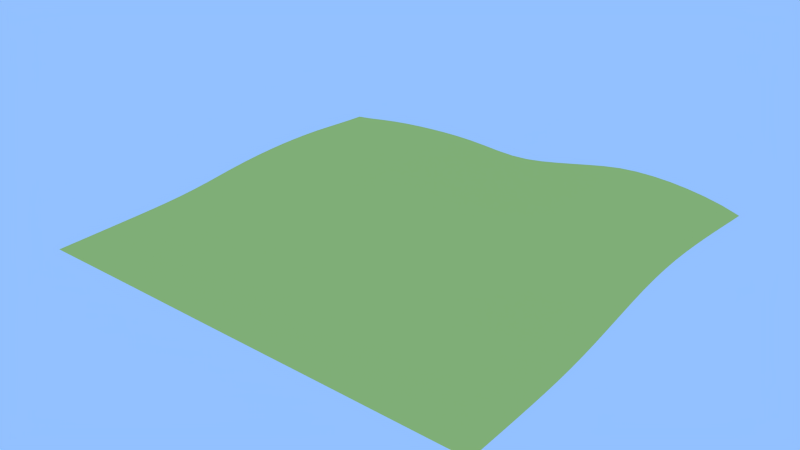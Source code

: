 # Source: Grid.020.blend  (saved by Blender 2.69.0; exported with 4.5.12 LTS)
import bpy
from mathutils import Matrix  # noqa: F401  (used for matrix-valued properties, if any)

bpy.ops.wm.read_factory_settings(use_empty=True)
scene = bpy.context.scene
scene.name = 'Scene'

# ---- collections
col_collection_1 = bpy.data.collections.new('Collection 1'); scene.collection.children.link(col_collection_1)

# ---- materials (node trees are filled in below, after node groups)
mat_grass_grass0_jm3 = bpy.data.materials.new('grass/grass0.jm3')
mat_grass_grass0_jm3.alpha_threshold = 0.0
mat_grass_grass0_jm3.use_transparent_shadow = False
mat_grass_grass0_jm3.diffuse_color = (0.3919, 0.8, 0.1586, 1.0)
mat_grass_grass0_jm3.roughness = 0.5
mat_grass_grass0_jm3.specular_intensity = 0.0
mat_grass_grass0_jm3.line_color = (0.0, 0.0, 0.0, 1.0)
mat_grass_grass1_jm3 = bpy.data.materials.new('grass/grass1.jm3')
mat_grass_grass1_jm3.alpha_threshold = 0.0
mat_grass_grass1_jm3.use_transparent_shadow = False
mat_grass_grass1_jm3.diffuse_color = (0.2639, 0.8, 0.09108, 1.0)
mat_grass_grass1_jm3.roughness = 0.5
mat_grass_grass1_jm3.specular_intensity = 0.0
mat_grass_grass1_jm3.line_color = (0.0, 0.0, 0.0, 1.0)
mat_mud_mud1_j3m = bpy.data.materials.new('mud/mud1.j3m')
mat_mud_mud1_j3m.alpha_threshold = 0.0
mat_mud_mud1_j3m.use_transparent_shadow = False
mat_mud_mud1_j3m.diffuse_color = (0.0386, 0.5074, 0.5705, 1.0)
mat_mud_mud1_j3m.roughness = 0.5
mat_mud_mud1_j3m.specular_intensity = 0.0
mat_mud_mud1_j3m.line_color = (0.0, 0.0, 0.0, 1.0)
mat_sand_sand0_jm3 = bpy.data.materials.new('sand/sand0.jm3')
mat_sand_sand0_jm3.alpha_threshold = 0.0
mat_sand_sand0_jm3.use_transparent_shadow = False
mat_sand_sand0_jm3.diffuse_color = (0.6725, 0.8689, 0.2102, 1.0)
mat_sand_sand0_jm3.roughness = 0.5
mat_sand_sand0_jm3.specular_intensity = 0.0
mat_sand_sand0_jm3.line_color = (0.0, 0.0, 0.0, 1.0)
mat_grass_grass2_jm3 = bpy.data.materials.new('grass/grass2.jm3')
mat_grass_grass2_jm3.alpha_threshold = 0.0
mat_grass_grass2_jm3.use_transparent_shadow = False
mat_grass_grass2_jm3.diffuse_color = (0.3065, 0.5173, 0.1043, 1.0)
mat_grass_grass2_jm3.roughness = 0.5
mat_grass_grass2_jm3.specular_intensity = 0.0
mat_grass_grass2_jm3.line_color = (0.0, 0.0, 0.0, 1.0)
mat_snow_snow1_jm3 = bpy.data.materials.new('snow/snow1.jm3')
mat_snow_snow1_jm3.alpha_threshold = 0.0
mat_snow_snow1_jm3.use_transparent_shadow = False
mat_snow_snow1_jm3.diffuse_color = (1.0, 1.0, 1.0, 1.0)
mat_snow_snow1_jm3.roughness = 0.5
mat_snow_snow1_jm3.specular_intensity = 0.6
mat_snow_snow1_jm3.line_color = (0.0, 0.0, 0.0, 1.0)
mat_stone_stone0_jm3 = bpy.data.materials.new('stone/stone0.jm3')
mat_stone_stone0_jm3.alpha_threshold = 0.0
mat_stone_stone0_jm3.use_transparent_shadow = False
mat_stone_stone0_jm3.diffuse_color = (0.3447, 0.4292, 0.4171, 1.0)
mat_stone_stone0_jm3.roughness = 0.5
mat_stone_stone0_jm3.line_color = (0.0, 0.0, 0.0, 1.0)
mat_snow_snow0_jm3 = bpy.data.materials.new('snow/snow0.jm3')
mat_snow_snow0_jm3.alpha_threshold = 0.0
mat_snow_snow0_jm3.use_transparent_shadow = False
mat_snow_snow0_jm3.diffuse_color = (0.6664, 0.7293, 0.8, 1.0)
mat_snow_snow0_jm3.roughness = 0.5
mat_snow_snow0_jm3.line_color = (0.0, 0.0, 0.0, 1.0)
mat_stone_stone1_jm3 = bpy.data.materials.new('stone/stone1.jm3')
mat_stone_stone1_jm3.alpha_threshold = 0.0
mat_stone_stone1_jm3.use_transparent_shadow = False
mat_stone_stone1_jm3.diffuse_color = (0.4219, 0.448, 0.448, 1.0)
mat_stone_stone1_jm3.roughness = 0.5
mat_stone_stone1_jm3.line_color = (0.0, 0.0, 0.0, 1.0)
mat_stone_stone2_jm3 = bpy.data.materials.new('stone/stone2.jm3')
mat_stone_stone2_jm3.alpha_threshold = 0.0
mat_stone_stone2_jm3.use_transparent_shadow = False
mat_stone_stone2_jm3.diffuse_color = (0.3449, 0.3672, 0.3672, 1.0)
mat_stone_stone2_jm3.roughness = 0.5
mat_stone_stone2_jm3.line_color = (0.0, 0.0, 0.0, 1.0)
mat_grass_grass3_jm3 = bpy.data.materials.new('grass/grass3.jm3')
mat_grass_grass3_jm3.alpha_threshold = 0.0
mat_grass_grass3_jm3.use_transparent_shadow = False
mat_grass_grass3_jm3.diffuse_color = (0.1797, 0.281, 0.1422, 1.0)
mat_grass_grass3_jm3.roughness = 0.5
mat_grass_grass3_jm3.line_color = (0.0, 0.0, 0.0, 1.0)
mat_dirt_dirt02_jm3 = bpy.data.materials.new('dirt/dirt02.jm3')
mat_dirt_dirt02_jm3.alpha_threshold = 0.0
mat_dirt_dirt02_jm3.use_transparent_shadow = False
mat_dirt_dirt02_jm3.diffuse_color = (0.1679, 0.134, 0.06481, 1.0)
mat_dirt_dirt02_jm3.roughness = 0.5
mat_dirt_dirt02_jm3.line_color = (0.0, 0.0, 0.0, 1.0)
mat_stadtgebiet = bpy.data.materials.new('Stadtgebiet')
mat_stadtgebiet.alpha_threshold = 0.0
mat_stadtgebiet.use_transparent_shadow = False
mat_stadtgebiet.diffuse_color = (0.8, 0.09387, 0.0633, 1.0)
mat_stadtgebiet.roughness = 0.5
mat_stadtgebiet.line_color = (0.0, 0.0, 0.0, 1.0)
mat_marmor_marmor1_jm3 = bpy.data.materials.new('marmor/marmor1.jm3')
mat_marmor_marmor1_jm3.alpha_threshold = 0.0
mat_marmor_marmor1_jm3.use_transparent_shadow = False
mat_marmor_marmor1_jm3.diffuse_color = (0.2491, 0.3032, 0.3032, 1.0)
mat_marmor_marmor1_jm3.roughness = 0.5
mat_marmor_marmor1_jm3.line_color = (0.0, 0.0, 0.0, 1.0)
mat_sand_sand2_jm3 = bpy.data.materials.new('sand/sand2.jm3')
mat_sand_sand2_jm3.alpha_threshold = 0.0
mat_sand_sand2_jm3.use_transparent_shadow = False
mat_sand_sand2_jm3.diffuse_color = (0.7328, 0.8, 0.1837, 1.0)
mat_sand_sand2_jm3.roughness = 0.5
mat_sand_sand2_jm3.line_color = (0.0, 0.0, 0.0, 1.0)

# ---- material node trees

# ---- world
world_world = bpy.data.worlds.new('World'); scene.world = world_world
world_world.color = (0.2903, 0.53, 1.0)
world_world.use_sun_shadow = False
world_world.sun_shadow_jitter_overblur = 0.0
world_world.cycles.sampling_method = 'MANUAL'
world_world.cycles.sample_map_resolution = 256

# ---- meshes
me_grid_010 = bpy.data.meshes.new('Grid.010')
me_grid_010.from_pydata([(98.74, -87.35, -8.511), (91.14, -87.35, -8.541), (83.55, -87.35, -8.555), (75.95, -87.35, -8.557), (68.36, -87.35, -8.553), (60.76, -87.35, -8.548), (53.17, -87.35, -8.545), (45.57, -87.35, -8.543), (37.98, -87.35, -8.545), (30.38, -87.35, -8.549), (22.79, -87.35, -8.554), (15.19, -87.35, -8.561), (7.596, -87.35, -8.567), (0.0009155, -87.35, -8.573), (-7.594, -87.35, -8.578), (-15.19, -87.35, -8.578), (-22.78, -87.35, -8.572), (-30.38, -87.35, -8.561), (-37.97, -87.35, -8.545), (-45.57, -87.35, -8.532), (-53.16, -87.35, -8.525), (-60.76, -87.35, -8.527), (-68.35, -87.35, -8.536), (-75.95, -87.35, -8.55), (-83.54, -87.35, -8.567), (-91.14, -87.35, -8.581), (-98.73, -87.35, -8.59), (98.74, -79.76, -8.271), (91.14, -79.75, -8.297), (83.55, -79.75, -8.3), (75.95, -79.75, -8.286), (68.36, -79.75, -8.263), (60.76, -79.75, -8.24), (53.17, -79.75, -8.225), (45.57, -79.75, -8.219), (37.98, -79.75, -8.222), (30.38, -79.75, -8.235), (22.79, -79.75, -8.257), (15.19, -79.75, -8.288), (7.596, -79.75, -8.327), (0.0008087, -79.75, -8.367), (-7.594, -79.75, -8.403), (-15.19, -79.75, -8.43), (-22.78, -79.75, -8.443), (-30.38, -79.75, -8.445), (-37.98, -79.75, -8.44), (-45.57, -79.75, -8.44), (-53.17, -79.75, -8.448), (-60.76, -79.75, -8.463), (-68.36, -79.75, -8.484), (-75.95, -79.75, -8.51), (-83.54, -79.75, -8.539), (-91.14, -79.75, -8.566), (-98.73, -79.75, -8.583), (98.74, -72.16, -8.002), (91.14, -72.16, -8.022), (83.55, -72.16, -8.015), (75.95, -72.16, -7.985), (68.36, -72.16, -7.943), (60.76, -72.16, -7.901), (53.17, -72.16, -7.869), (45.57, -72.16, -7.848), (37.98, -72.16, -7.839), (30.38, -72.16, -7.848), (22.78, -72.16, -7.878), (15.19, -72.16, -7.928), (7.595, -72.16, -7.998), (-0.0001068, -72.16, -8.078), (-7.595, -72.16, -8.156), (-15.19, -72.16, -8.215), (-22.79, -72.16, -8.251), (-30.38, -72.16, -8.267), (-37.98, -72.16, -8.28), (-45.57, -72.16, -8.301), (-53.17, -72.16, -8.333), (-60.76, -72.16, -8.371), (-68.36, -72.16, -8.412), (-75.95, -72.16, -8.455), (-83.54, -72.16, -8.5), (-91.14, -72.16, -8.543), (-98.73, -72.16, -8.573), (98.74, -64.57, -7.693), (91.14, -64.57, -7.701), (83.55, -64.56, -7.684), (75.95, -64.56, -7.638), (68.36, -64.56, -7.577), (60.76, -64.57, -7.509), (53.16, -64.57, -7.437), (45.57, -64.57, -7.368), (37.97, -64.57, -7.314), (30.38, -64.58, -7.289), (22.78, -64.58, -7.305), (15.19, -64.58, -7.365), (7.591, -64.58, -7.462), (-0.003876, -64.58, -7.582), (-7.599, -64.57, -7.705), (-15.19, -64.57, -7.812), (-22.79, -64.57, -7.89), (-30.39, -64.57, -7.942), (-37.98, -64.57, -7.995), (-45.58, -64.57, -8.063), (-53.17, -64.57, -8.141), (-60.76, -64.57, -8.225), (-68.36, -64.57, -8.306), (-75.95, -64.57, -8.38), (-83.55, -64.56, -8.449), (-91.14, -64.56, -8.513), (-98.73, -64.56, -8.559), (98.74, -56.98, -7.332), (91.14, -56.97, -7.322), (83.55, -56.97, -7.292), (75.95, -56.97, -7.232), (68.36, -56.97, -7.146), (60.76, -56.98, -7.021), (53.16, -56.98, -6.869), (45.57, -56.99, -6.71), (37.97, -57.0, -6.56), (30.37, -57.0, -6.453), (22.78, -57.01, -6.419), (15.18, -57.01, -6.466), (7.584, -57.01, -6.587), (-0.01231, -57.0, -6.757), (-7.608, -57.0, -6.936), (-15.2, -57.0, -7.102), (-22.8, -56.99, -7.243), (-30.4, -56.99, -7.354), (-37.99, -56.99, -7.47), (-45.58, -56.99, -7.611), (-53.18, -56.99, -7.772), (-60.77, -56.98, -7.941), (-68.36, -56.98, -8.104), (-75.95, -56.97, -8.249), (-83.55, -56.97, -8.373), (-91.14, -56.97, -8.474), (-98.73, -56.97, -8.544), (98.74, -49.38, -6.883), (91.14, -49.38, -6.849), (83.55, -49.38, -6.803), (75.95, -49.38, -6.727), (68.35, -49.38, -6.588), (60.76, -49.39, -6.371), (53.16, -49.4, -6.093), (45.56, -49.42, -5.772), (37.96, -49.43, -5.476), (30.37, -49.45, -5.274), (22.77, -49.45, -5.182), (15.17, -49.46, -5.197), (7.57, -49.46, -5.304), (-0.02788, -49.45, -5.495), (-7.625, -49.44, -5.733), (-15.22, -49.44, -5.977), (-22.82, -49.43, -6.2), (-30.41, -49.42, -6.401), (-38.01, -49.42, -6.614), (-45.6, -49.41, -6.859), (-53.19, -49.41, -7.132), (-60.78, -49.4, -7.425), (-68.37, -49.39, -7.721), (-75.96, -49.39, -7.994), (-83.55, -49.38, -8.222), (-91.14, -49.38, -8.404), (-98.73, -49.37, -8.52), (98.74, -41.8, -6.298), (91.14, -41.8, -6.22), (83.55, -41.8, -6.137), (75.95, -41.8, -6.012), (68.35, -41.81, -5.785), (60.76, -41.82, -5.442), (53.16, -41.84, -4.976), (45.56, -41.86, -4.467), (37.96, -41.88, -4.078), (30.35, -41.9, -3.83), (22.75, -41.91, -3.725), (15.15, -41.91, -3.738), (7.552, -41.91, -3.844), (-0.04791, -41.9, -4.021), (-7.647, -41.9, -4.263), (-15.25, -41.89, -4.539), (-22.84, -41.88, -4.81), (-30.44, -41.87, -5.081), (-38.03, -41.86, -5.381), (-45.62, -41.85, -5.728), (-53.21, -41.84, -6.134), (-60.8, -41.83, -6.588), (-68.39, -41.81, -7.067), (-75.97, -41.8, -7.532), (-83.56, -41.79, -7.935), (-91.15, -41.78, -8.254), (-98.74, -41.78, -8.461), (98.74, -34.21, -5.481), (91.15, -34.22, -5.31), (83.55, -34.22, -5.128), (75.96, -34.23, -4.904), (68.36, -34.24, -4.561), (60.76, -34.26, -4.057), (53.15, -34.29, -3.435), (45.55, -34.32, -2.889), (37.95, -34.34, -2.503), (30.34, -34.35, -2.263), (22.74, -34.36, -2.188), (15.14, -34.36, -2.212), (7.534, -34.36, -2.348), (-0.0692, -34.35, -2.547), (-7.671, -34.34, -2.807), (-15.27, -34.33, -3.115), (-22.87, -34.32, -3.417), (-30.47, -34.31, -3.735), (-38.06, -34.3, -4.071), (-45.65, -34.28, -4.484), (-53.24, -34.27, -4.972), (-60.83, -34.26, -5.528), (-68.41, -34.24, -6.15), (-75.99, -34.22, -6.81), (-83.57, -34.21, -7.445), (-91.15, -34.19, -7.967), (-98.74, -34.19, -8.319), (98.75, -26.64, -4.405), (91.16, -26.65, -4.045), (83.56, -26.66, -3.656), (75.96, -26.67, -3.246), (68.36, -26.69, -2.764), (60.76, -26.72, -2.179), (53.15, -26.75, -1.595), (45.54, -26.77, -1.153), (37.94, -26.79, -0.8278), (30.33, -26.8, -0.6298), (22.73, -26.81, -0.5725), (15.12, -26.81, -0.6407), (7.513, -26.8, -0.806), (-0.09198, -26.8, -1.046), (-7.695, -26.79, -1.374), (-15.3, -26.77, -1.733), (-22.9, -26.76, -2.107), (-30.49, -26.74, -2.492), (-38.09, -26.73, -2.895), (-45.68, -26.71, -3.365), (-53.27, -26.7, -3.875), (-60.85, -26.68, -4.473), (-68.43, -26.66, -5.142), (-76.01, -26.64, -5.903), (-83.59, -26.63, -6.719), (-91.16, -26.61, -7.488), (-98.75, -26.6, -8.044), (98.76, -19.07, -3.074), (91.17, -19.09, -2.435), (83.57, -19.11, -1.78), (75.97, -19.13, -1.112), (68.37, -19.16, -0.487), (60.76, -19.18, -0.004196), (53.15, -19.21, 0.346), (45.54, -19.22, 0.5892), (37.93, -19.24, 0.7728), (30.32, -19.25, 0.8688), (22.71, -19.25, 0.8813), (15.1, -19.25, 0.7908), (7.495, -19.24, 0.5891), (-0.1122, -19.24, 0.2927), (-7.717, -19.22, -0.08826), (-15.32, -19.21, -0.4944), (-22.92, -19.19, -0.9184), (-30.52, -19.17, -1.359), (-38.11, -19.16, -1.823), (-45.7, -19.14, -2.352), (-53.29, -19.12, -2.915), (-60.87, -19.1, -3.535), (-68.46, -19.08, -4.195), (-76.04, -19.06, -4.963), (-83.61, -19.04, -5.836), (-91.18, -19.02, -6.787), (-98.76, -19.01, -7.597), (98.77, -11.51, -1.563), (91.18, -11.53, -0.6474), (83.59, -11.56, 0.3078), (75.99, -11.59, 1.2), (68.38, -11.62, 1.846), (60.77, -11.64, 2.13), (53.16, -11.65, 2.159), (45.54, -11.66, 2.132), (37.93, -11.67, 2.098), (30.32, -11.68, 2.078), (22.71, -11.68, 1.999), (15.09, -11.68, 1.859), (7.483, -11.67, 1.61), (-0.1255, -11.66, 1.26), (-7.731, -11.64, 0.8404), (-15.33, -11.63, 0.3826), (-22.93, -11.61, -0.06649), (-30.53, -11.59, -0.5168), (-38.13, -11.58, -0.9631), (-45.72, -11.56, -1.511), (-53.31, -11.54, -2.09), (-60.89, -11.51, -2.716), (-68.48, -11.5, -3.354), (-76.06, -11.48, -4.089), (-83.63, -11.46, -4.937), (-91.2, -11.44, -5.933), (-98.77, -11.42, -6.963), (98.78, -3.937, -0.003448), (91.2, -3.968, 1.231), (83.6, -4.002, 2.394), (76.0, -4.034, 3.285), (68.4, -4.06, 3.806), (60.78, -4.075, 3.911), (53.17, -4.082, 3.697), (45.55, -4.086, 3.402), (37.93, -4.089, 3.145), (30.32, -4.092, 2.948), (22.7, -4.092, 2.764), (15.09, -4.088, 2.536), (7.478, -4.079, 2.218), (-0.1314, -4.065, 1.812), (-7.737, -4.048, 1.336), (-15.34, -4.032, 0.8562), (-22.94, -4.017, 0.4041), (-30.54, -4.001, -0.01052), (-38.14, -3.985, -0.4085), (-45.73, -3.965, -0.8884), (-53.32, -3.945, -1.416), (-60.91, -3.923, -2.037), (-68.49, -3.904, -2.64), (-76.07, -3.886, -3.32), (-83.65, -3.869, -4.113), (-91.22, -3.851, -5.079), (-98.79, -3.831, -6.19), (98.8, 3.635, 1.564), (91.21, 3.602, 2.981), (83.62, 3.57, 4.132), (76.02, 3.541, 4.919), (68.41, 3.519, 5.318), (60.8, 3.507, 5.3), (53.18, 3.503, 4.945), (45.56, 3.503, 4.421), (37.94, 3.504, 3.917), (30.32, 3.505, 3.501), (22.71, 3.509, 3.154), (15.09, 3.516, 2.803), (7.48, 3.529, 2.387), (-0.1294, 3.545, 1.916), (-7.734, 3.56, 1.422), (-15.34, 3.575, 0.942), (-22.94, 3.589, 0.4981), (-30.54, 3.602, 0.1441), (-38.14, 3.616, -0.164), (-45.74, 3.634, -0.5179), (-53.33, 3.654, -0.9559), (-60.92, 3.675, -1.474), (-68.51, 3.694, -2.035), (-76.09, 3.711, -2.676), (-83.67, 3.726, -3.424), (-91.24, 3.742, -4.357), (-98.81, 3.759, -5.443), (98.81, 11.22, 2.927), (91.23, 11.18, 4.383), (83.63, 11.16, 5.465), (76.03, 11.13, 6.154), (68.43, 11.11, 6.466), (60.81, 11.1, 6.369), (53.19, 11.1, 5.916), (45.57, 11.1, 5.242), (37.95, 11.11, 4.462), (30.33, 11.12, 3.759), (22.71, 11.13, 3.158), (15.1, 11.14, 2.612), (7.488, 11.16, 2.085), (-0.1203, 11.17, 1.605), (-7.724, 11.18, 1.131), (-15.32, 11.19, 0.6476), (-22.92, 11.21, 0.2281), (-30.53, 11.22, -0.07733), (-38.13, 11.23, -0.239), (-45.74, 11.24, -0.4229), (-53.34, 11.26, -0.6839), (-60.93, 11.28, -1.062), (-68.52, 11.3, -1.586), (-76.1, 11.31, -2.183), (-83.68, 11.32, -2.895), (-91.25, 11.34, -3.779), (-98.82, 11.35, -4.839), (98.82, 18.81, 3.975), (91.24, 18.78, 5.434), (83.65, 18.76, 6.447), (76.05, 18.74, 7.074), (68.44, 18.72, 7.324), (60.83, 18.71, 7.194), (53.21, 18.71, 6.661), (45.59, 18.71, 5.837), (37.96, 18.72, 4.809), (30.34, 18.74, 3.757), (22.72, 18.75, 2.824), (15.11, 18.77, 2.054), (7.501, 18.79, 1.46), (-0.1062, 18.8, 1.007), (-7.708, 18.81, 0.5361), (-15.31, 18.82, 0.04047), (-22.91, 18.83, -0.3803), (-30.51, 18.84, -0.648), (-38.12, 18.85, -0.6674), (-45.73, 18.86, -0.6065), (-53.34, 18.87, -0.6149), (-60.94, 18.89, -0.8694), (-68.53, 18.9, -1.317), (-76.11, 18.91, -1.868), (-83.69, 18.92, -2.539), (-91.26, 18.94, -3.365), (-98.83, 18.95, -4.388), (98.83, 26.41, 4.668), (91.25, 26.38, 6.154), (83.66, 26.36, 7.14), (76.06, 26.35, 7.727), (68.45, 26.34, 7.946), (60.84, 26.33, 7.795), (53.22, 26.33, 7.196), (45.6, 26.33, 6.197), (37.98, 26.35, 4.904), (30.35, 26.37, 3.474), (22.74, 26.39, 2.223), (15.12, 26.41, 1.32), (7.515, 26.43, 0.7241), (-0.09041, 26.44, 0.3093), (-7.691, 26.45, -0.1428), (-15.29, 26.45, -0.6501), (-22.88, 26.46, -1.101), (-30.49, 26.47, -1.35), (-38.1, 26.48, -1.302), (-45.72, 26.48, -0.9873), (-53.34, 26.49, -0.754), (-60.94, 26.5, -0.8767), (-68.54, 26.51, -1.216), (-76.12, 26.52, -1.698), (-83.7, 26.53, -2.319), (-91.27, 26.54, -3.114), (-98.84, 26.55, -4.104), (98.84, 34.02, 4.997), (91.26, 34.0, 6.548), (83.67, 33.98, 7.559), (76.07, 33.97, 8.143), (68.47, 33.96, 8.368), (60.86, 33.96, 8.188), (53.24, 33.96, 7.509), (45.62, 33.97, 6.311), (37.99, 33.99, 4.705), (30.37, 34.01, 2.935), (22.75, 34.04, 1.434), (15.14, 34.06, 0.4484), (7.533, 34.07, -0.1416), (-0.07089, 34.07, -0.527), (-7.671, 34.07, -0.901), (-15.27, 34.08, -1.361), (-22.87, 34.09, -1.772), (-30.47, 34.09, -1.954), (-38.09, 34.1, -1.81), (-45.72, 34.1, -1.355), (-53.34, 34.1, -0.995), (-60.95, 34.11, -0.9811), (-68.54, 34.11, -1.222), (-76.13, 34.12, -1.652), (-83.7, 34.13, -2.246), (-91.28, 34.13, -3.006), (-98.84, 34.14, -3.975), (98.84, 41.64, 4.992), (91.26, 41.62, 6.644), (83.67, 41.61, 7.726), (76.08, 41.6, 8.347), (68.47, 41.59, 8.571), (60.87, 41.59, 8.383), (53.25, 41.6, 7.639), (45.63, 41.61, 6.22), (38.01, 41.64, 4.322), (30.38, 41.66, 2.357), (22.77, 41.68, 0.7004), (15.16, 41.69, -0.3754), (7.552, 41.7, -0.9921), (-0.04945, 41.7, -1.399), (-7.648, 41.7, -1.75), (-15.25, 41.71, -2.111), (-22.85, 41.71, -2.383), (-30.46, 41.71, -2.418), (-38.09, 41.71, -2.111), (-45.72, 41.71, -1.616), (-53.34, 41.71, -1.249), (-60.95, 41.71, -1.151), (-68.54, 41.72, -1.331), (-76.13, 41.72, -1.715), (-83.71, 41.73, -2.268), (-91.28, 41.73, -3.03), (-98.84, 41.74, -4.014), (98.84, 49.26, 4.745), (91.26, 49.24, 6.489), (83.67, 49.23, 7.651), (76.08, 49.23, 8.327), (68.48, 49.23, 8.59), (60.88, 49.23, 8.402), (53.26, 49.24, 7.611), (45.64, 49.26, 6.083), (38.02, 49.28, 4.077), (30.39, 49.3, 2.088), (22.78, 49.31, 0.3761), (15.17, 49.32, -0.8176), (7.566, 49.32, -1.513), (-0.03377, 49.32, -1.991), (-7.632, 49.32, -2.373), (-15.23, 49.32, -2.66), (-22.84, 49.32, -2.784), (-30.46, 49.32, -2.635), (-38.09, 49.32, -2.169), (-45.72, 49.31, -1.689), (-53.34, 49.31, -1.406), (-60.95, 49.31, -1.335), (-68.54, 49.31, -1.489), (-76.13, 49.32, -1.85), (-83.71, 49.32, -2.414), (-91.28, 49.33, -3.195), (-98.84, 49.34, -4.199), (98.84, 56.88, 4.348), (91.26, 56.87, 6.155), (83.67, 56.86, 7.408), (76.08, 56.86, 8.15), (68.48, 56.86, 8.448), (60.88, 56.87, 8.283), (53.27, 56.88, 7.553), (45.65, 56.9, 6.122), (38.02, 56.91, 4.139), (30.4, 56.92, 2.161), (22.78, 56.93, 0.4547), (15.18, 56.93, -0.872), (7.575, 56.93, -1.721), (-0.02403, 56.93, -2.305), (-7.622, 56.93, -2.713), (-15.23, 56.92, -2.911), (-22.84, 56.92, -2.878), (-30.47, 56.92, -2.538), (-38.11, 56.91, -2.01), (-45.73, 56.91, -1.622), (-53.35, 56.91, -1.451), (-60.95, 56.91, -1.484), (-68.55, 56.91, -1.688), (-76.13, 56.92, -2.068), (-83.71, 56.92, -2.655), (-91.27, 56.93, -3.485), (-98.83, 56.94, -4.556), (98.83, 64.5, 3.833), (91.25, 64.49, 5.704), (83.67, 64.49, 7.036), (76.08, 64.49, 7.861), (68.48, 64.5, 8.234), (60.88, 64.5, 8.163), (53.27, 64.51, 7.56), (45.65, 64.52, 6.31), (38.03, 64.53, 4.452), (30.41, 64.53, 2.494), (22.79, 64.53, 0.8034), (15.18, 64.53, -0.6335), (7.58, 64.53, -1.689), (-0.01888, 64.53, -2.399), (-7.62, 64.52, -2.822), (-15.23, 64.52, -2.931), (-22.85, 64.52, -2.729), (-30.49, 64.51, -2.237), (-38.12, 64.5, -1.754), (-45.74, 64.5, -1.499), (-53.35, 64.5, -1.458), (-60.95, 64.5, -1.591), (-68.55, 64.51, -1.88), (-76.13, 64.51, -2.34), (-83.7, 64.52, -3.014), (-91.26, 64.53, -3.932), (-98.81, 64.54, -5.076), (98.82, 72.11, 3.241), (91.25, 72.11, 5.204), (83.66, 72.11, 6.605), (76.07, 72.11, 7.535), (68.47, 72.12, 8.012), (60.87, 72.13, 8.049), (53.27, 72.13, 7.604), (45.65, 72.14, 6.565), (38.03, 72.14, 4.906), (30.41, 72.13, 3.009), (22.8, 72.13, 1.289), (15.19, 72.13, -0.2318), (7.584, 72.12, -1.488), (-0.01674, 72.12, -2.332), (-7.622, 72.12, -2.751), (-15.24, 72.11, -2.766), (-22.87, 72.11, -2.395), (-30.5, 72.1, -1.846), (-38.13, 72.09, -1.472), (-45.75, 72.09, -1.352), (-53.36, 72.09, -1.444), (-60.96, 72.09, -1.701), (-68.54, 72.1, -2.101), (-76.12, 72.1, -2.671), (-83.69, 72.11, -3.462), (-91.25, 72.12, -4.495), (-98.8, 72.13, -5.661), (98.81, 79.71, 2.626), (91.24, 79.72, 4.69), (83.65, 79.72, 6.172), (76.07, 79.73, 7.199), (68.47, 79.73, 7.789), (60.87, 79.74, 7.957), (53.27, 79.74, 7.66), (45.65, 79.75, 6.815), (38.04, 79.74, 5.371), (30.42, 79.74, 3.605), (22.8, 79.73, 1.859), (15.19, 79.72, 0.2669), (7.589, 79.72, -1.137), (-0.01634, 79.71, -2.121), (-7.627, 79.71, -2.541), (-15.25, 79.7, -2.446), (-22.89, 79.69, -1.944), (-30.52, 79.68, -1.441), (-38.14, 79.68, -1.197), (-45.76, 79.68, -1.212), (-53.36, 79.68, -1.435), (-60.96, 79.68, -1.814), (-68.54, 79.69, -2.335), (-76.12, 79.7, -3.046), (-83.68, 79.71, -3.973), (-91.23, 79.72, -5.112), (-98.78, 79.73, -6.215), (98.8, 87.31, 2.046), (91.23, 87.32, 4.2), (83.65, 87.33, 5.738), (76.06, 87.33, 6.835), (68.47, 87.34, 7.542), (60.87, 87.34, 7.826), (53.26, 87.35, 7.685), (45.66, 87.35, 7.044), (38.04, 87.35, 5.805), (30.42, 87.34, 4.204), (22.81, 87.33, 2.536), (15.2, 87.32, 0.8929), (7.593, 87.32, -0.5891), (-0.01743, 87.31, -1.694), (-7.635, 87.3, -2.14), (-15.26, 87.29, -1.95), (-22.9, 87.28, -1.428), (-30.53, 87.27, -1.036), (-38.15, 87.27, -0.9278), (-45.76, 87.27, -1.068), (-53.36, 87.27, -1.41), (-60.95, 87.27, -1.907), (-68.54, 87.28, -2.566), (-76.11, 87.29, -3.414), (-83.67, 87.3, -4.483), (-91.22, 87.31, -5.675), (-98.77, 87.32, -6.652)], [], [(10, 9, 36, 37), (15, 14, 41, 42), (21, 20, 47, 48), (20, 19, 46, 47), (26, 25, 52, 53), (3, 2, 29, 30), (9, 8, 35, 36), (8, 7, 34, 35), (14, 13, 40, 41), (19, 18, 45, 46), (25, 24, 51, 52), (2, 1, 28, 29), (24, 23, 50, 51), (7, 6, 33, 34), (13, 12, 39, 40), (12, 11, 38, 39), (18, 17, 44, 45), (1, 0, 27, 28), (23, 22, 49, 50), (6, 5, 32, 33), (11, 10, 37, 38), (17, 16, 43, 44), (16, 15, 42, 43), (22, 21, 48, 49), (5, 4, 31, 32), (4, 3, 30, 31), (43, 42, 69, 70), (49, 48, 75, 76), (48, 47, 74, 75), (31, 30, 57, 58), (37, 36, 63, 64), (36, 35, 62, 63), (42, 41, 68, 69), (47, 46, 73, 74), (53, 52, 79, 80), (30, 29, 56, 57), (52, 51, 78, 79), (35, 34, 61, 62), (41, 40, 67, 68), (40, 39, 66, 67), (46, 45, 72, 73), (29, 28, 55, 56), (51, 50, 77, 78), (28, 27, 54, 55), (34, 33, 60, 61), (39, 38, 65, 66), (45, 44, 71, 72), (44, 43, 70, 71), (50, 49, 76, 77), (33, 32, 59, 60), (32, 31, 58, 59), (38, 37, 64, 65), (76, 75, 102, 103), (59, 58, 85, 86), (65, 64, 91, 92), (64, 63, 90, 91), (70, 69, 96, 97), (75, 74, 101, 102), (58, 57, 84, 85), (80, 79, 106, 107), (63, 62, 89, 90), (69, 68, 95, 96), (68, 67, 94, 95), (74, 73, 100, 101), (57, 56, 83, 84), (79, 78, 105, 106), (56, 55, 82, 83), (62, 61, 88, 89), (67, 66, 93, 94), (73, 72, 99, 100), (72, 71, 98, 99), (78, 77, 104, 105), (55, 54, 81, 82), (61, 60, 87, 88), (60, 59, 86, 87), (66, 65, 92, 93), (71, 70, 97, 98), (77, 76, 103, 104), (92, 91, 118, 119), (98, 97, 124, 125), (103, 102, 129, 130), (86, 85, 112, 113), (91, 90, 117, 118), (97, 96, 123, 124), (96, 95, 122, 123), (102, 101, 128, 129), (85, 84, 111, 112), (107, 106, 133, 134), (84, 83, 110, 111), (90, 89, 116, 117), (95, 94, 121, 122), (101, 100, 127, 128), (100, 99, 126, 127), (106, 105, 132, 133), (83, 82, 109, 110), (89, 88, 115, 116), (88, 87, 114, 115), (94, 93, 120, 121), (99, 98, 125, 126), (105, 104, 131, 132), (82, 81, 108, 109), (104, 103, 130, 131), (87, 86, 113, 114), (93, 92, 119, 120), (131, 130, 157, 158), (114, 113, 140, 141), (119, 118, 145, 146), (125, 124, 151, 152), (124, 123, 150, 151), (130, 129, 156, 157), (113, 112, 139, 140), (112, 111, 138, 139), (118, 117, 144, 145), (123, 122, 149, 150), (129, 128, 155, 156), (128, 127, 154, 155), (134, 133, 160, 161), (111, 110, 137, 138), (117, 116, 143, 144), (116, 115, 142, 143), (122, 121, 148, 149), (127, 126, 153, 154), (133, 132, 159, 160), (110, 109, 136, 137), (132, 131, 158, 159), (115, 114, 141, 142), (121, 120, 147, 148), (120, 119, 146, 147), (126, 125, 152, 153), (109, 108, 135, 136), (147, 146, 173, 174), (153, 152, 179, 180), (152, 151, 178, 179), (158, 157, 184, 185), (141, 140, 167, 168), (140, 139, 166, 167), (146, 145, 172, 173), (151, 150, 177, 178), (157, 156, 183, 184), (156, 155, 182, 183), (139, 138, 165, 166), (145, 144, 171, 172), (144, 143, 170, 171), (150, 149, 176, 177), (155, 154, 181, 182), (161, 160, 187, 188), (138, 137, 164, 165), (160, 159, 186, 187), (143, 142, 169, 170), (149, 148, 175, 176), (148, 147, 174, 175), (154, 153, 180, 181), (137, 136, 163, 164), (159, 158, 185, 186), (136, 135, 162, 163), (142, 141, 168, 169), (186, 185, 212, 213), (163, 162, 189, 190), (169, 168, 195, 196), (168, 167, 194, 195), (174, 173, 200, 201), (179, 178, 205, 206), (185, 184, 211, 212), (184, 183, 210, 211), (167, 166, 193, 194), (173, 172, 199, 200), (172, 171, 198, 199), (178, 177, 204, 205), (183, 182, 209, 210), (166, 165, 192, 193), (188, 187, 214, 215), (171, 170, 197, 198), (177, 176, 203, 204), (176, 175, 202, 203), (182, 181, 208, 209), (165, 164, 191, 192), (187, 186, 213, 214), (164, 163, 190, 191), (170, 169, 196, 197), (175, 174, 201, 202), (181, 180, 207, 208), (180, 179, 206, 207), (195, 194, 221, 222), (201, 200, 227, 228), (206, 205, 232, 233), (212, 211, 238, 239), (211, 210, 237, 238), (194, 193, 220, 221), (200, 199, 226, 227), (199, 198, 225, 226), (205, 204, 231, 232), (210, 209, 236, 237), (193, 192, 219, 220), (215, 214, 241, 242), (198, 197, 224, 225), (204, 203, 230, 231), (203, 202, 229, 230), (209, 208, 235, 236), (192, 191, 218, 219), (214, 213, 240, 241), (191, 190, 217, 218), (197, 196, 223, 224), (202, 201, 228, 229), (208, 207, 234, 235), (207, 206, 233, 234), (213, 212, 239, 240), (190, 189, 216, 217), (196, 195, 222, 223), (234, 233, 260, 261), (240, 239, 266, 267), (217, 216, 243, 244), (239, 238, 265, 266), (222, 221, 248, 249), (228, 227, 254, 255), (227, 226, 253, 254), (233, 232, 259, 260), (238, 237, 264, 265), (221, 220, 247, 248), (226, 225, 252, 253), (232, 231, 258, 259), (231, 230, 257, 258), (237, 236, 263, 264), (220, 219, 246, 247), (242, 241, 268, 269), (219, 218, 245, 246), (225, 224, 251, 252), (230, 229, 256, 257), (236, 235, 262, 263), (235, 234, 261, 262), (241, 240, 267, 268), (218, 217, 244, 245), (224, 223, 250, 251), (223, 222, 249, 250), (229, 228, 255, 256), (267, 266, 293, 294), (250, 249, 276, 277), (256, 255, 282, 283), (255, 254, 281, 282), (261, 260, 287, 288), (244, 243, 270, 271), (266, 265, 292, 293), (249, 248, 275, 276), (254, 253, 280, 281), (260, 259, 286, 287), (259, 258, 285, 286), (265, 264, 291, 292), (248, 247, 274, 275), (247, 246, 273, 274), (253, 252, 279, 280), (258, 257, 284, 285), (264, 263, 290, 291), (263, 262, 289, 290), (269, 268, 295, 296), (246, 245, 272, 273), (252, 251, 278, 279), (251, 250, 277, 278), (257, 256, 283, 284), (262, 261, 288, 289), (268, 267, 294, 295), (245, 244, 271, 272), (283, 282, 309, 310), (289, 288, 315, 316), (272, 271, 298, 299), (294, 293, 320, 321), (271, 270, 297, 298), (277, 276, 303, 304), (282, 281, 308, 309), (288, 287, 314, 315), (287, 286, 313, 314), (293, 292, 319, 320), (276, 275, 302, 303), (275, 274, 301, 302), (281, 280, 307, 308), (286, 285, 312, 313), (292, 291, 318, 319), (291, 290, 317, 318), (274, 273, 300, 301), (280, 279, 306, 307), (279, 278, 305, 306), (285, 284, 311, 312), (290, 289, 316, 317), (296, 295, 322, 323), (273, 272, 299, 300), (295, 294, 321, 322), (278, 277, 304, 305), (284, 283, 310, 311), (322, 321, 348, 349), (299, 298, 325, 326), (305, 304, 331, 332), (310, 309, 336, 337), (316, 315, 342, 343), (315, 314, 341, 342), (321, 320, 347, 348), (298, 297, 324, 325), (304, 303, 330, 331), (303, 302, 329, 330), (309, 308, 335, 336), (314, 313, 340, 341), (320, 319, 346, 347), (319, 318, 345, 346), (302, 301, 328, 329), (308, 307, 334, 335), (307, 306, 333, 334), (313, 312, 339, 340), (318, 317, 344, 345), (301, 300, 327, 328), (323, 322, 349, 350), (306, 305, 332, 333), (312, 311, 338, 339), (311, 310, 337, 338), (317, 316, 343, 344), (300, 299, 326, 327), (338, 337, 364, 365), (344, 343, 370, 371), (343, 342, 369, 370), (349, 348, 375, 376), (326, 325, 352, 353), (332, 331, 358, 359), (331, 330, 357, 358), (337, 336, 363, 364), (342, 341, 368, 369), (348, 347, 374, 375), (325, 324, 351, 352), (347, 346, 373, 374), (330, 329, 356, 357), (336, 335, 362, 363), (335, 334, 361, 362), (341, 340, 367, 368), (346, 345, 372, 373), (329, 328, 355, 356), (334, 333, 360, 361), (340, 339, 366, 367), (339, 338, 365, 366), (345, 344, 371, 372), (328, 327, 354, 355), (350, 349, 376, 377), (327, 326, 353, 354), (333, 332, 359, 360), (354, 353, 380, 381), (371, 370, 397, 398), (377, 376, 403, 404), (376, 375, 402, 403), (359, 358, 385, 386), (365, 364, 391, 392), (353, 352, 379, 380), (364, 363, 390, 391), (370, 369, 396, 397), (375, 374, 401, 402), (358, 357, 384, 385), (352, 351, 378, 379), (363, 362, 389, 390), (369, 368, 395, 396), (357, 356, 383, 384), (368, 367, 394, 395), (374, 373, 400, 401), (362, 361, 388, 389), (356, 355, 382, 383), (367, 366, 393, 394), (373, 372, 399, 400), (355, 354, 381, 382), (372, 371, 398, 399), (361, 360, 387, 388), (360, 359, 386, 387), (366, 365, 392, 393), (404, 403, 430, 431), (387, 386, 413, 414), (393, 392, 419, 420), (392, 391, 418, 419), (398, 397, 424, 425), (381, 380, 407, 408), (403, 402, 429, 430), (380, 379, 406, 407), (386, 385, 412, 413), (391, 390, 417, 418), (397, 396, 423, 424), (396, 395, 422, 423), (402, 401, 428, 429), (379, 378, 405, 406), (385, 384, 411, 412), (384, 383, 410, 411), (390, 389, 416, 417), (395, 394, 421, 422), (401, 400, 427, 428), (400, 399, 426, 427), (383, 382, 409, 410), (389, 388, 415, 416), (388, 387, 414, 415), (394, 393, 420, 421), (399, 398, 425, 426), (382, 381, 408, 409), (420, 419, 446, 447), (426, 425, 452, 453), (409, 408, 435, 436), (431, 430, 457, 458), (408, 407, 434, 435), (414, 413, 440, 441), (419, 418, 445, 446), (425, 424, 451, 452), (424, 423, 450, 451), (430, 429, 456, 457), (407, 406, 433, 434), (413, 412, 439, 440), (412, 411, 438, 439), (418, 417, 444, 445), (423, 422, 449, 450), (429, 428, 455, 456), (406, 405, 432, 433), (428, 427, 454, 455), (411, 410, 437, 438), (417, 416, 443, 444), (416, 415, 442, 443), (422, 421, 448, 449), (427, 426, 453, 454), (410, 409, 436, 437), (415, 414, 441, 442), (421, 420, 447, 448), (436, 435, 462, 463), (442, 441, 468, 469), (447, 446, 473, 474), (453, 452, 479, 480), (452, 451, 478, 479), (458, 457, 484, 485), (435, 434, 461, 462), (441, 440, 467, 468), (440, 439, 466, 467), (446, 445, 472, 473), (451, 450, 477, 478), (457, 456, 483, 484), (434, 433, 460, 461), (456, 455, 482, 483), (439, 438, 465, 466), (445, 444, 471, 472), (444, 443, 470, 471), (450, 449, 476, 477), (433, 432, 459, 460), (455, 454, 481, 482), (438, 437, 464, 465), (443, 442, 469, 470), (449, 448, 475, 476), (448, 447, 474, 475), (454, 453, 480, 481), (437, 436, 463, 464), (475, 474, 501, 502), (481, 480, 507, 508), (480, 479, 506, 507), (463, 462, 489, 490), (469, 468, 495, 496), (468, 467, 494, 495), (474, 473, 500, 501), (479, 478, 505, 506), (485, 484, 511, 512), (462, 461, 488, 489), (484, 483, 510, 511), (467, 466, 493, 494), (473, 472, 499, 500), (472, 471, 498, 499), (478, 477, 504, 505), (461, 460, 487, 488), (483, 482, 509, 510), (460, 459, 486, 487), (466, 465, 492, 493), (471, 470, 497, 498), (477, 476, 503, 504), (476, 475, 502, 503), (482, 481, 508, 509), (465, 464, 491, 492), (464, 463, 490, 491), (470, 469, 496, 497), (508, 507, 534, 535), (491, 490, 517, 518), (497, 496, 523, 524), (496, 495, 522, 523), (502, 501, 528, 529), (507, 506, 533, 534), (490, 489, 516, 517), (512, 511, 538, 539), (495, 494, 521, 522), (501, 500, 527, 528), (500, 499, 526, 527), (506, 505, 532, 533), (489, 488, 515, 516), (511, 510, 537, 538), (488, 487, 514, 515), (494, 493, 520, 521), (499, 498, 525, 526), (505, 504, 531, 532), (504, 503, 530, 531), (510, 509, 536, 537), (487, 486, 513, 514), (493, 492, 519, 520), (492, 491, 518, 519), (498, 497, 524, 525), (503, 502, 529, 530), (509, 508, 535, 536), (524, 523, 550, 551), (530, 529, 556, 557), (535, 534, 561, 562), (518, 517, 544, 545), (523, 522, 549, 550), (529, 528, 555, 556), (528, 527, 554, 555), (534, 533, 560, 561), (517, 516, 543, 544), (539, 538, 565, 566), (516, 515, 542, 543), (522, 521, 548, 549), (527, 526, 553, 554), (533, 532, 559, 560), (532, 531, 558, 559), (538, 537, 564, 565), (515, 514, 541, 542), (521, 520, 547, 548), (520, 519, 546, 547), (526, 525, 552, 553), (531, 530, 557, 558), (537, 536, 563, 564), (514, 513, 540, 541), (536, 535, 562, 563), (519, 518, 545, 546), (525, 524, 551, 552), (553, 552, 579, 580), (559, 558, 585, 586), (542, 541, 568, 569), (564, 563, 590, 591), (541, 540, 567, 568), (547, 546, 573, 574), (552, 551, 578, 579), (558, 557, 584, 585), (557, 556, 583, 584), (563, 562, 589, 590), (546, 545, 572, 573), (545, 544, 571, 572), (551, 550, 577, 578), (556, 555, 582, 583), (562, 561, 588, 589), (561, 560, 587, 588), (544, 543, 570, 571), (550, 549, 576, 577), (549, 548, 575, 576), (555, 554, 581, 582), (560, 559, 586, 587), (566, 565, 592, 593), (543, 542, 569, 570), (565, 564, 591, 592), (548, 547, 574, 575), (554, 553, 580, 581), (592, 591, 618, 619), (569, 568, 595, 596), (575, 574, 601, 602), (580, 579, 606, 607), (586, 585, 612, 613), (585, 584, 611, 612), (591, 590, 617, 618), (568, 567, 594, 595), (574, 573, 600, 601), (573, 572, 599, 600), (579, 578, 605, 606), (584, 583, 610, 611), (590, 589, 616, 617), (589, 588, 615, 616), (572, 571, 598, 599), (578, 577, 604, 605), (577, 576, 603, 604), (583, 582, 609, 610), (588, 587, 614, 615), (571, 570, 597, 598), (593, 592, 619, 620), (576, 575, 602, 603), (582, 581, 608, 609), (581, 580, 607, 608), (587, 586, 613, 614), (570, 569, 596, 597), (608, 607, 634, 635), (614, 613, 640, 641), (613, 612, 639, 640), (619, 618, 645, 646), (596, 595, 622, 623), (602, 601, 628, 629), (601, 600, 627, 628), (607, 606, 633, 634), (612, 611, 638, 639), (618, 617, 644, 645), (595, 594, 621, 622), (617, 616, 643, 644), (600, 599, 626, 627), (606, 605, 632, 633), (605, 604, 631, 632), (611, 610, 637, 638), (616, 615, 642, 643), (599, 598, 625, 626), (604, 603, 630, 631), (610, 609, 636, 637), (609, 608, 635, 636), (615, 614, 641, 642), (598, 597, 624, 625), (620, 619, 646, 647), (597, 596, 623, 624), (603, 602, 629, 630)])
me_grid_010.polygons.foreach_set('use_smooth', [True] * 598)
me_grid_010.polygons.foreach_set('material_index', [14, 14, 14, 14, 14, 14, 14, 14, 14, 14, 14, 14, 14, 14, 14, 14, 14, 14, 14, 14, 14, 14, 14, 14, 14, 14, 14, 14, 14, 14, 14, 14, 14, 14, 14, 14, 14, 14, 14, 14, 14, 14, 14, 14, 14, 14, 14, 14, 14, 14, 14, 14, 14, 14, 14, 14, 14, 14, 14, 14, 14, 14, 14, 14, 14, 14, 14, 14, 14, 14, 14, 14, 14, 14, 14, 14, 14, 14, 14, 14, 14, 14, 14, 14, 14, 14, 14, 14, 14, 14, 14, 14, 14, 14, 14, 14, 14, 14, 14, 14, 14, 14, 14, 14, 14, 14, 14, 14, 14, 14, 14, 14, 14, 14, 14, 14, 14, 14, 14, 14, 14, 14, 14, 14, 14, 14, 14, 14, 14, 14, 14, 14, 14, 14, 14, 14, 14, 14, 14, 14, 14, 14, 14, 14, 14, 14, 14, 14, 14, 14, 14, 14, 14, 14, 14, 14, 14, 14, 14, 14, 14, 14, 14, 14, 14, 14, 14, 14, 14, 14, 14, 14, 14, 14, 14, 14, 14, 14, 14, 14, 14, 14, 14, 14, 14, 14, 14, 14, 14, 14, 14, 14, 14, 14, 14, 14, 14, 14, 14, 14, 14, 14, 14, 14, 14, 14, 14, 14, 14, 14, 14, 14, 14, 14, 14, 14, 14, 14, 14, 14, 14, 14, 14, 14, 14, 14, 14, 14, 14, 14, 14, 14, 14, 14, 14, 14, 14, 14, 14, 14, 14, 14, 14, 14, 14, 14, 14, 14, 14, 14, 14, 14, 14, 14, 14, 14, 14, 14, 14, 14, 14, 14, 14, 14, 14, 14, 14, 14, 14, 14, 14, 14, 14, 14, 14, 14, 14, 14, 14, 14, 14, 14, 14, 14, 14, 14, 14, 14, 14, 14, 14, 14, 14, 14, 14, 14, 14, 14, 14, 14, 14, 14, 14, 14, 14, 14, 14, 14, 14, 14, 14, 14, 14, 14, 14, 14, 14, 14, 14, 14, 14, 14, 14, 14, 14, 14, 14, 14, 14, 14, 14, 14, 14, 14, 14, 14, 14, 14, 14, 14, 14, 14, 14, 14, 14, 14, 14, 14, 14, 14, 14, 14, 14, 14, 14, 14, 14, 14, 14, 14, 14, 14, 14, 14, 14, 14, 14, 14, 14, 14, 14, 14, 14, 14, 14, 14, 14, 14, 14, 14, 14, 14, 14, 14, 14, 14, 14, 14, 14, 14, 14, 14, 14, 14, 14, 14, 14, 14, 14, 14, 14, 14, 14, 14, 14, 14, 14, 14, 14, 14, 14, 14, 14, 14, 14, 14, 14, 14, 14, 14, 14, 14, 14, 14, 14, 14, 14, 14, 14, 14, 14, 14, 14, 14, 14, 14, 14, 14, 14, 14, 14, 14, 14, 14, 14, 14, 14, 14, 14, 14, 14, 14, 14, 14, 14, 14, 14, 14, 14, 14, 14, 14, 14, 14, 14, 14, 14, 14, 14, 14, 14, 14, 14, 14, 14, 14, 14, 14, 14, 14, 14, 14, 14, 14, 14, 14, 14, 14, 14, 14, 14, 14, 14, 14, 14, 14, 14, 14, 14, 14, 14, 14, 14, 14, 14, 14, 14, 14, 14, 14, 14, 14, 14, 14, 14, 14, 14, 14, 14, 14, 14, 14, 14, 14, 14, 14, 14, 14, 14, 14, 14, 14, 14, 14, 14, 14, 14, 14, 14, 14, 14, 14, 14, 14, 14, 14, 14, 14, 14, 14, 14, 14, 14, 14, 14, 14, 14, 14, 14, 14, 14, 14, 14, 14, 14, 14, 14, 14, 14, 14, 14, 14, 14, 14, 14, 14, 14, 14, 14, 14, 14, 14, 14, 14, 14, 14, 14, 14, 14, 14, 14, 14, 14, 14, 14, 14, 14, 14])
me_grid_010.materials.append(mat_grass_grass0_jm3)
me_grid_010.materials.append(mat_grass_grass1_jm3)
me_grid_010.materials.append(mat_mud_mud1_j3m)
me_grid_010.materials.append(mat_sand_sand0_jm3)
me_grid_010.materials.append(mat_grass_grass2_jm3)
me_grid_010.materials.append(mat_snow_snow1_jm3)
me_grid_010.materials.append(mat_stone_stone0_jm3)
me_grid_010.materials.append(mat_snow_snow0_jm3)
me_grid_010.materials.append(mat_stone_stone1_jm3)
me_grid_010.materials.append(mat_stone_stone2_jm3)
me_grid_010.materials.append(mat_grass_grass3_jm3)
me_grid_010.materials.append(mat_dirt_dirt02_jm3)
me_grid_010.materials.append(mat_stadtgebiet)
me_grid_010.materials.append(mat_marmor_marmor1_jm3)
me_grid_010.materials.append(mat_sand_sand2_jm3)
me_grid_010.use_remesh_preserve_volume = False
me_grid_010.use_remesh_preserve_attributes = False
me_grid_010.use_mirror_vertex_groups = False
me_grid_010.update()

# ---- objects
ob_grid_020 = bpy.data.objects.new('Grid.020', me_grid_010)

# ---- transforms, parenting, visibility, modifiers, constraints
ob_grid_020.location = (0.0, 0.0, 0.0)
ob_grid_020.lineart.crease_threshold = 0.0
_vg = ob_grid_020.vertex_groups.new(name='Wald')

# ---- collection membership
col_collection_1.objects.link(ob_grid_020)

# ---- scene / render settings (as saved in the file)
scene.frame_start = 1; scene.frame_end = 250; scene.frame_set(0)
scene.render.engine = 'BLENDER_EEVEE_NEXT'
scene.render.resolution_percentage = 50
scene.render.dither_intensity = 0.0
scene.cycles.use_denoising = False
scene.cycles.samples = 10
scene.cycles.sampling_pattern = 'TABULATED_SOBOL'
scene.cycles.light_sampling_threshold = 0.0
scene.cycles.use_adaptive_sampling = False
scene.cycles.use_light_tree = False
scene.cycles.blur_glossy = 0.0
scene.cycles.volume_bounces = 1
scene.cycles.pixel_filter_type = 'GAUSSIAN'
scene.cycles.sample_clamp_indirect = 0.0
scene.view_settings.view_transform = 'Standard'
bpy.context.view_layer.update()

# ---- added for rendering (the .blend has no active camera): camera
cam_auto = bpy.data.cameras.new('AutoCamera')
cam_auto.lens = 50.0
cam_auto.sensor_width = 36.0
cam_auto.clip_end = 4292.78
ob_auto_camera = bpy.data.objects.new('AutoCamera', cam_auto)
scene.collection.objects.link(ob_auto_camera)
ob_auto_camera.location = (244.604, -293.525, 195.683)
ob_auto_camera.rotation_euler = (1.09748, -7.21219e-08, 0.694738)
scene.camera = ob_auto_camera
bpy.context.view_layer.update()
